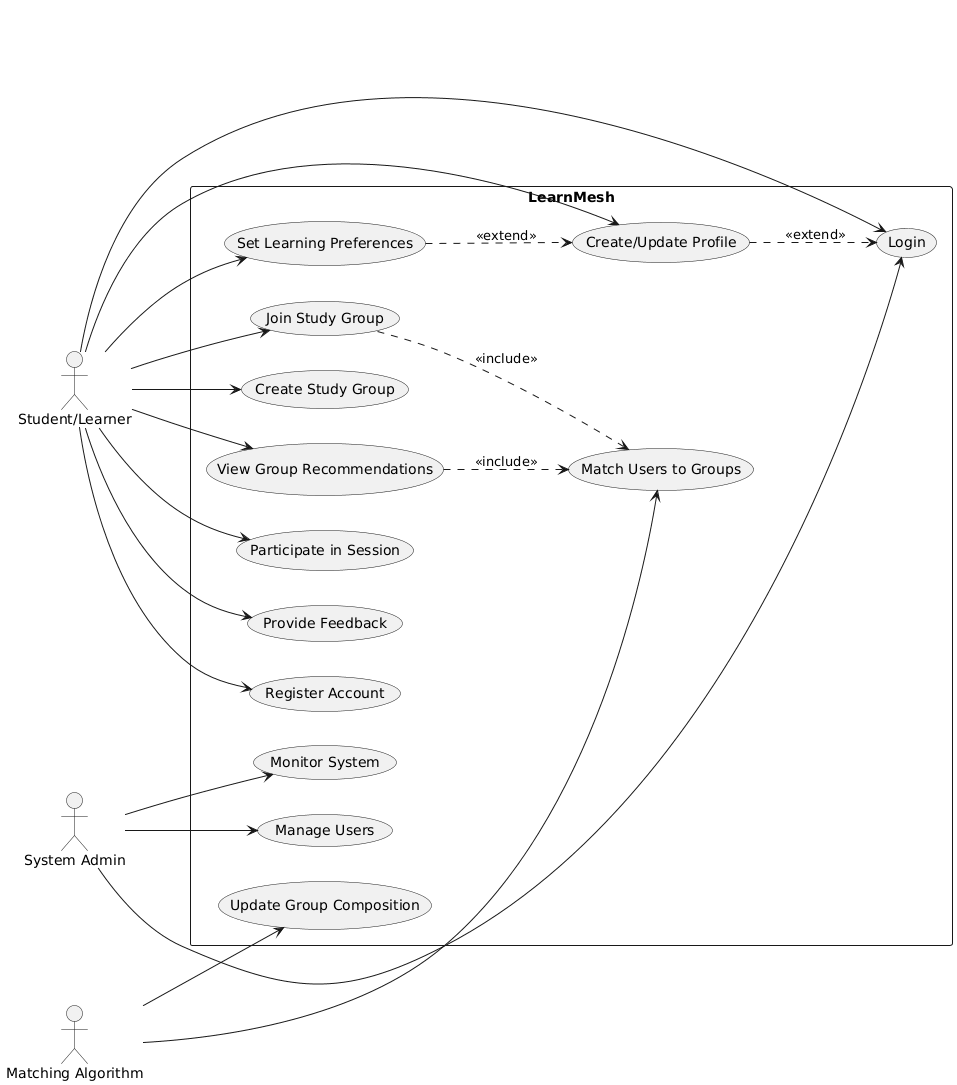

The diagram above was rendered by PlantUML. Its source (embedded in the PNG):
@startuml
left to right direction
skinparam packageStyle rectangle

actor "Student/Learner" as Student
actor "System Admin" as Admin
actor "Matching Algorithm" as Algorithm

rectangle LearnMesh {
  usecase "Register Account" as UC1
  usecase "Login" as UC2
  usecase "Create/Update Profile" as UC3
  usecase "Set Learning Preferences" as UC4
  usecase "Join Study Group" as UC5
  usecase "Create Study Group" as UC6
  usecase "View Group Recommendations" as UC7
  usecase "Participate in Session" as UC8
  usecase "Provide Feedback" as UC9
  usecase "Manage Users" as UC10
  usecase "Monitor System" as UC11
  usecase "Match Users to Groups" as UC12
  usecase "Update Group Composition" as UC13
}

Student --> UC1
Student --> UC2
Student --> UC3
Student --> UC4
Student --> UC5
Student --> UC6
Student --> UC7
Student --> UC8
Student --> UC9

Admin --> UC10
Admin --> UC11
Admin --> UC2

Algorithm --> UC12
Algorithm --> UC13

UC7 ..> UC12 : <<include>>
UC5 ..> UC12 : <<include>>
UC3 ..> UC2 : <<extend>>
UC4 ..> UC3 : <<extend>>
@enduml